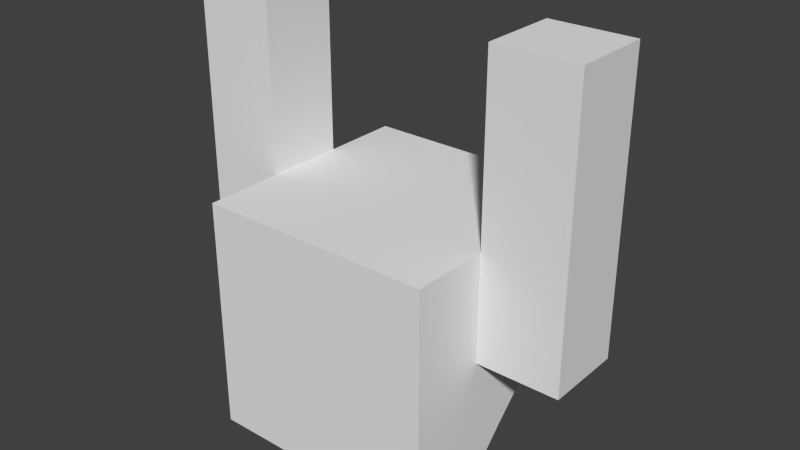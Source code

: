 # Source: ToyCollectorObject.blend  (saved by Blender 2.76.0; exported with 4.5.12 LTS)
import bpy
from mathutils import Matrix  # noqa: F401  (used for matrix-valued properties, if any)

bpy.ops.wm.read_factory_settings(use_empty=True)
scene = bpy.context.scene
scene.name = 'Scene'

# ---- collections
col_collection_1 = bpy.data.collections.new('Collection 1'); scene.collection.children.link(col_collection_1)

# ---- materials (node trees are filled in below, after node groups)
mat_material_001 = bpy.data.materials.new('Material.001')
mat_material_001.alpha_threshold = 0.0
mat_material_001.use_transparent_shadow = False
mat_material_001.roughness = 0.5

# ---- material node trees

# ---- world
world_world = bpy.data.worlds.new('World'); scene.world = world_world
world_world.color = (0.05088, 0.05088, 0.05088)
world_world.use_sun_shadow = False
world_world.sun_shadow_jitter_overblur = 0.0
world_world.cycles.sampling_method = 'MANUAL'
world_world.cycles.sample_map_resolution = 256

# ---- meshes
me_cube_001 = bpy.data.meshes.new('Cube.001')
me_cube_001.from_pydata([(-1.0, -0.006205, 0.647), (-1.0, 1.994, 0.647), (-1.0, -0.006206, -1.353), (1.0, -0.006205, 0.647), (1.0, 1.994, 0.647), (1.0, -0.006206, -1.353), (-1.0, 1.994, -0.01963), (-1.0, 1.65, -0.3512), (-1.0, -0.006206, -0.6863), (-1.0, -0.006205, -0.01963), (1.0, 1.65, -0.3512), (1.0, 1.994, -0.01963), (1.0, -0.006205, -0.01963), (1.0, -0.006206, -0.6863), (-1.0, 0.6605, 0.647), (-1.0, 1.327, 0.647), (-1.0, 0.9832, -1.018), (-1.0, 0.6605, -1.353), (1.0, 0.9832, -1.018), (1.0, 0.6605, -1.353), (1.0, 1.327, 0.647), (1.0, 0.6605, 0.647), (1.0, 1.327, -0.6863), (1.0, 0.6605, -0.6863), (1.0, 1.327, -0.2742), (1.0, 0.6605, -0.2742), (-1.0, 1.327, -0.2683), (-1.0, 0.6605, -0.2683), (-1.0, 1.327, -0.6863), (-1.0, 0.6605, -0.6863), (-1.7, 0.6605, 0.647), (-1.7, 1.327, 0.647), (-1.7, 1.327, -0.2683), (-1.7, 0.6605, -0.2683), (-1.0, 0.6605, 2.147), (-1.0, 1.327, 2.147), (-1.7, 0.6605, 2.147), (-1.7, 1.327, 2.147), (1.7, 1.327, 0.647), (1.7, 0.6605, 0.647), (1.7, 1.327, -0.2742), (1.7, 0.6605, -0.2742), (1.0, 1.327, 2.147), (1.0, 0.6605, 2.147), (1.7, 1.327, 2.147), (1.7, 0.6605, 2.147)], [], [(29, 17, 2, 8), (17, 19, 5, 2), (25, 21, 3, 12), (21, 14, 0, 3), (8, 2, 5, 13), (4, 11, 6, 1), (11, 10, 7, 6), (0, 9, 12, 3), (9, 8, 13, 12), (19, 23, 13, 5), (23, 25, 12, 13), (14, 27, 9, 0), (27, 29, 8, 9), (6, 7, 28, 26), (26, 28, 29, 27), (1, 6, 26, 15), (26, 27, 33, 32), (10, 11, 24, 22), (22, 24, 25, 23), (18, 22, 23, 19), (4, 1, 15, 20), (20, 15, 14, 21), (11, 4, 20, 24), (24, 20, 38, 40), (16, 18, 19, 17), (28, 16, 17, 29), (28, 22, 18, 16), (7, 10, 22, 28), (31, 32, 33, 30), (15, 26, 32, 31), (31, 30, 36, 37), (27, 14, 30, 33), (34, 35, 37, 36), (30, 14, 34, 36), (14, 15, 35, 34), (15, 31, 37, 35), (40, 38, 39, 41), (25, 24, 40, 41), (38, 20, 42, 44), (21, 25, 41, 39), (42, 43, 45, 44), (20, 21, 43, 42), (39, 38, 44, 45), (21, 39, 45, 43)])
_uv = me_cube_001.uv_layers.new(name='UVMap')
_uv.uv.foreach_set('vector', [0.0711, 0.07378, 0.02684, 0.07378, 0.02684, 0.02953, 0.0711, 0.02953, 0.9645, 0.2782, 0.7935, 0.2782, 0.7935, 0.2212, 0.9645, 0.2212, 0.6745, 0.07742, 0.6134, 0.0773, 0.6134, 0.03305, 0.6577, 0.03313, 0.4465, 0.06808, 0.336, 0.06808, 0.336, 0.03124, 0.4465, 0.03124, 0.9662, 0.1585, 0.9662, 0.2155, 0.7953, 0.2155, 0.7953, 0.1585, 0.8066, 0.4597, 0.8066, 0.4083, 0.9607, 0.4083, 0.9607, 0.4597, 0.2483, 0.9278, 0.2483, 0.8235, 0.6849, 0.8235, 0.6849, 0.9278, 0.9662, 0.0445, 0.9662, 0.1015, 0.7953, 0.1015, 0.7953, 0.0445, 0.9662, 0.1015, 0.9662, 0.1585, 0.7953, 0.1585, 0.7953, 0.1015, 0.7461, 0.07755, 0.7019, 0.07747, 0.702, 0.03321, 0.7462, 0.03329, 0.7019, 0.07747, 0.6745, 0.07742, 0.6577, 0.03313, 0.702, 0.03321, 0.1596, 0.07378, 0.09885, 0.07378, 0.1154, 0.02953, 0.1596, 0.02953, 0.09885, 0.07378, 0.0711, 0.07378, 0.0711, 0.02953, 0.1154, 0.02953, 0.1154, 0.1623, 0.09334, 0.1395, 0.0711, 0.118, 0.09885, 0.118, 0.09885, 0.118, 0.0711, 0.118, 0.0711, 0.07378, 0.09885, 0.07378, 0.1596, 0.1623, 0.1154, 0.1623, 0.09885, 0.118, 0.1596, 0.118, 0.1586, 0.07883, 0.1586, 0.1093, 0.1266, 0.1093, 0.1266, 0.07883, 0.6795, 0.1431, 0.6575, 0.1659, 0.6744, 0.1217, 0.7018, 0.1217, 0.7018, 0.1217, 0.6744, 0.1217, 0.6745, 0.07742, 0.7019, 0.07747, 0.7238, 0.09893, 0.7018, 0.1217, 0.7019, 0.07747, 0.7461, 0.07755, 0.4465, 0.1418, 0.336, 0.1418, 0.336, 0.1049, 0.4465, 0.1049, 0.4465, 0.1049, 0.336, 0.1049, 0.336, 0.06808, 0.4465, 0.06808, 0.6575, 0.1659, 0.6132, 0.1658, 0.6133, 0.1216, 0.6744, 0.1217, 0.5935, 0.1204, 0.558, 0.1204, 0.558, 0.09344, 0.5935, 0.09344, 0.6849, 0.6176, 0.2483, 0.6176, 0.2483, 0.5161, 0.6849, 0.5161, 0.0711, 0.118, 0.04909, 0.09521, 0.02684, 0.07378, 0.0711, 0.07378, 0.6849, 0.7219, 0.2483, 0.7219, 0.2483, 0.6176, 0.6849, 0.6176, 0.6849, 0.8235, 0.2483, 0.8235, 0.2483, 0.7219, 0.6849, 0.7219, 0.214, 0.08949, 0.1787, 0.08949, 0.1787, 0.06384, 0.214, 0.06384, 0.2145, 0.1213, 0.1792, 0.1213, 0.1793, 0.09435, 0.2145, 0.09436, 0.214, 0.08949, 0.214, 0.06384, 0.2717, 0.06384, 0.2717, 0.08949, 0.1787, 0.03264, 0.214, 0.03264, 0.214, 0.05958, 0.1787, 0.05958, 0.3183, 0.05812, 0.3183, 0.09142, 0.2833, 0.09142, 0.2833, 0.05812, 0.214, 0.05958, 0.214, 0.03264, 0.2717, 0.03264, 0.2717, 0.05958, 0.2138, 0.1499, 0.2138, 0.1242, 0.2715, 0.1242, 0.2715, 0.1499, 0.2145, 0.1213, 0.2145, 0.09436, 0.2722, 0.09438, 0.2722, 0.1213, 0.5925, 0.09104, 0.557, 0.09104, 0.557, 0.06539, 0.5925, 0.06539, 0.6151, 0.1142, 0.6151, 0.08595, 0.6448, 0.08595, 0.6448, 0.1142, 0.558, 0.09344, 0.558, 0.1204, 0.5003, 0.1204, 0.5003, 0.09344, 0.5575, 0.03463, 0.593, 0.03463, 0.593, 0.06157, 0.5575, 0.06157, 0.4574, 0.09192, 0.4574, 0.06058, 0.4903, 0.06058, 0.4903, 0.09192, 0.5583, 0.1222, 0.5583, 0.1478, 0.5006, 0.1478, 0.5006, 0.1222, 0.557, 0.06539, 0.557, 0.09104, 0.4993, 0.09104, 0.4993, 0.06539, 0.5575, 0.03463, 0.5575, 0.06157, 0.4998, 0.06157, 0.4998, 0.03463])
me_cube_001.materials.append(mat_material_001)
me_cube_001.use_remesh_preserve_volume = False
me_cube_001.use_remesh_preserve_attributes = False
me_cube_001.use_mirror_vertex_groups = False
me_cube_001.update()

# ---- objects
ob_cube = bpy.data.objects.new('Cube', me_cube_001)

# ---- transforms, parenting, visibility, modifiers, constraints
ob_cube.location = (0.0, 0.0, 0.0)
ob_cube.lineart.crease_threshold = 0.0

# ---- collection membership
col_collection_1.objects.link(ob_cube)

# ---- scene / render settings (as saved in the file)
scene.frame_start = 1; scene.frame_end = 250; scene.frame_set(1)
scene.render.engine = 'BLENDER_EEVEE_NEXT'
scene.render.resolution_percentage = 50
scene.render.dither_intensity = 0.0
scene.cycles.use_denoising = False
scene.cycles.samples = 10
scene.cycles.sampling_pattern = 'TABULATED_SOBOL'
scene.cycles.light_sampling_threshold = 0.0
scene.cycles.use_adaptive_sampling = False
scene.cycles.use_light_tree = False
scene.cycles.blur_glossy = 0.0
scene.cycles.pixel_filter_type = 'GAUSSIAN'
scene.cycles.sample_clamp_indirect = 0.0
scene.view_settings.view_transform = 'Standard'
bpy.context.view_layer.update()

# ---- added for rendering (the .blend has no active camera and no usable light): camera, sun
cam_auto = bpy.data.cameras.new('AutoCamera')
cam_auto.lens = 50.0
cam_auto.sensor_width = 36.0
cam_auto.clip_end = 1000.0
ob_auto_camera = bpy.data.objects.new('AutoCamera', cam_auto)
scene.collection.objects.link(ob_auto_camera)
ob_auto_camera.location = (4.87919, -4.86123, 4.30038)
ob_auto_camera.rotation_euler = (1.09748, -7.21219e-08, 0.694738)
scene.camera = ob_auto_camera
light_auto_sun = bpy.data.lights.new('AutoSun', 'SUN')
light_auto_sun.energy = 3.0
light_auto_sun.angle = 0.0523599
ob_auto_sun = bpy.data.objects.new('AutoSun', light_auto_sun)
scene.collection.objects.link(ob_auto_sun)
ob_auto_sun.rotation_euler = (0.872665, 0.174533, 0.523599)
bpy.context.view_layer.update()
